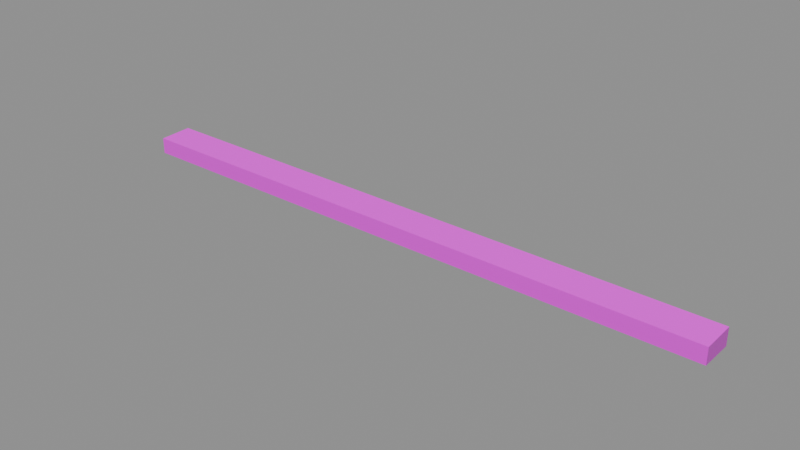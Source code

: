 # Source: arcade_entry_threshold.blend  (saved by Blender 5.2.44; exported with 4.5.12 LTS)
import bpy
from mathutils import Matrix  # noqa: F401  (used for matrix-valued properties, if any)

bpy.ops.wm.read_factory_settings(use_empty=True)
scene = bpy.context.scene
scene.name = 'Scene'

# ---- collections
col_closed_threshold_stock = bpy.data.collections.new('Closed threshold stock'); scene.collection.children.link(col_closed_threshold_stock)
col_closed_threshold_stock.hide_render = True
col_closed_threshold_stock.hide_viewport = True
col_gateway_threshold_export = bpy.data.collections.new('Gateway threshold export'); scene.collection.children.link(col_gateway_threshold_export)

# ---- images (referenced by path relative to the original .blend; pixels are not part of the script)
import os
ASSET_DIR = os.environ.get("B2B_ASSET_DIR", "")  # directory of the original .blend (textures are referenced by path, not embedded)
HERE = os.path.dirname(os.path.abspath(__file__))  # packed textures are extracted next to this script under _unpacked/

def load_image(name, relpath, width, height, colorspace="sRGB"):
    """Load a texture the original file referenced (path relative to the .blend, or extracted next to this script)."""
    p = next((c for c in (os.path.join(HERE, relpath), os.path.join(ASSET_DIR, relpath)) if relpath and os.path.exists(c)), "")
    if p:
        img = bpy.data.images.load(p, check_existing=True)
        img.name = name
    else:  # same state as the original file: an image datablock whose file is absent (Cycles renders it pink)
        img = bpy.data.images.new(name, width, height)
        img.source = "FILE"
        img.filepath = "//" + (relpath or name)
    img.colorspace_settings.name = colorspace
    return img
img_t_ai_materials_arcade_terrazzo_albedo_png = load_image('T_ai_materials_arcade_terrazzo_albedo.png', 'T_ai_materials_arcade_terrazzo_albedo.png', 1024, 1024, 'sRGB')
img_t_ai_materials_arcade_terrazzo_rough_png = load_image('T_ai_materials_arcade_terrazzo_rough.png', 'T_ai_materials_arcade_terrazzo_rough.png', 1024, 1024, 'Non-Color')
img_t_ai_materials_arcade_terrazzo_normal_png = load_image('T_ai_materials_arcade_terrazzo_normal.png', 'T_ai_materials_arcade_terrazzo_normal.png', 1024, 1024, 'Non-Color')

# ---- materials (node trees are filled in below, after node groups)
mat_arcadethresholdterrazzo = bpy.data.materials.new('ArcadeThresholdTerrazzo')

# ---- material node trees
mat_arcadethresholdterrazzo.use_nodes = True; mat_arcadethresholdterrazzo.node_tree.nodes.clear()
_N = mat_arcadethresholdterrazzo.node_tree.nodes; _L = mat_arcadethresholdterrazzo.node_tree.links
n0 = _N.new('ShaderNodeBsdfPrincipled'); n0.name = 'Principled BSDF'; n0.location = (-200, 100)
n0.inputs[10].default_value = 0.005
n1 = _N.new('ShaderNodeOutputMaterial'); n1.name = 'Material Output'; n1.location = (200, 100)
n2 = _N.new('ShaderNodeTexCoord'); n2.name = 'Texture Coordinate'; n2.location = (0, 0)
n3 = _N.new('ShaderNodeVectorMath'); n3.name = 'Vector Math'; n3.location = (0, 0)
n3.operation = 'SCALE'
n3.inputs[3].default_value = 2.5
n4 = _N.new('ShaderNodeTexImage'); n4.name = 'Image Texture'; n4.location = (0, 0)
n4.image = img_t_ai_materials_arcade_terrazzo_albedo_png
n5 = _N.new('ShaderNodeMixRGB'); n5.name = 'Mix (Legacy)'; n5.location = (0, 0)
n5.inputs[0].default_value = 1.0
n5.inputs[1].default_value = (0.5507, 0.4835, 0.4085, 1.0)
n6 = _N.new('ShaderNodeMixRGB'); n6.name = 'Mix (Legacy).001'; n6.location = (0, 0)
n6.blend_type = 'MULTIPLY'
n6.inputs[0].default_value = 1.0
n6.inputs[2].default_value = (1.0, 1.0, 1.0, 1.0)
n7 = _N.new('ShaderNodeTexImage'); n7.name = 'Image Texture.001'; n7.location = (0, 0)
n7.image = img_t_ai_materials_arcade_terrazzo_rough_png
n8 = _N.new('ShaderNodeMath'); n8.name = 'Math'; n8.location = (0, 0)
n8.operation = 'MULTIPLY'
n8.inputs[1].default_value = 1.0
n9 = _N.new('ShaderNodeTexImage'); n9.name = 'Image Texture.002'; n9.location = (0, 0)
n9.image = img_t_ai_materials_arcade_terrazzo_normal_png
n10 = _N.new('ShaderNodeNormalMap'); n10.name = 'Normal Map'; n10.location = (0, 0)
n10.width = 160
n10.inputs[0].default_value = 0.18
_L.new(n0.outputs[0], n1.inputs[0])
_L.new(n2.outputs[2], n3.inputs[0])
_L.new(n3.outputs[0], n4.inputs[0])
_L.new(n4.outputs[0], n5.inputs[2])
_L.new(n5.outputs[0], n6.inputs[1])
_L.new(n6.outputs[0], n0.inputs[0])
_L.new(n3.outputs[0], n7.inputs[0])
_L.new(n7.outputs[0], n8.inputs[0])
_L.new(n8.outputs[0], n0.inputs[2])
_L.new(n3.outputs[0], n9.inputs[0])
_L.new(n9.outputs[0], n10.inputs[1])
_L.new(n10.outputs[0], n0.inputs[5])
n1.is_active_output = True

# ---- meshes
me_arcadegatewaythreshold = bpy.data.meshes.new('ArcadeGatewayThreshold')
me_arcadegatewaythreshold.from_pydata([(11.0, -28.32, -0.16), (17.0, -28.32, -0.16), (11.0, -28.65, -0.16), (17.0, -28.65, -0.16), (11.0, -28.32, 0.01), (17.0, -28.32, 0.01), (11.0, -28.65, 0.0), (17.0, -28.65, 0.0)], [], [(0, 1, 3, 2), (4, 6, 7, 5), (0, 4, 5, 1), (2, 3, 7, 6), (0, 2, 6, 4), (1, 5, 7, 3)])
me_arcadegatewaythreshold.update()
me_arcadegatewaythreshold_001 = bpy.data.meshes.new('ArcadeGatewayThreshold.001')
me_arcadegatewaythreshold_001.from_pydata([(11.0, -28.32, -0.16), (17.0, -28.32, -0.16), (11.0, -28.65, -0.16), (17.0, -28.65, -0.16), (11.0, -28.32, 0.01), (17.0, -28.32, 0.01), (11.0, -28.65, 0.0), (17.0, -28.65, 0.0)], [], [(1, 2, 0), (6, 5, 4), (4, 1, 0), (3, 6, 2), (0, 6, 4), (1, 7, 3), (1, 3, 2), (6, 7, 5), (4, 5, 1), (3, 7, 6), (0, 2, 6), (1, 5, 7)])
_uv = me_arcadegatewaythreshold_001.uv_layers.new(name='Metres')
_uv.uv.foreach_set('vector', [0.0, 0.684, 6.0, 0.355, 6.0, 0.684, 0.0, 0.3682, 6.0, 0.6974, 0.0, 0.6974, 6.0, 1.01, 0.0, 0.84, 6.0, 0.84, 6.0, 0.84, 0.0, 1.0, 0.0, 0.84, 0.316, 0.84, 0.645, 1.0, 0.316, 1.01, 0.684, 0.84, 0.355, 1.0, 0.355, 0.84, 0.0, 0.684, 0.0, 0.355, 6.0, 0.355, 0.0, 0.3682, 6.0, 0.3682, 6.0, 0.6974, 6.0, 1.01, 0.0, 1.01, 0.0, 0.84, 6.0, 0.84, 6.0, 1.0, 0.0, 1.0, 0.316, 0.84, 0.645, 0.84, 0.645, 1.0, 0.684, 0.84, 0.684, 1.01, 0.355, 1.0])
me_arcadegatewaythreshold_001.materials.append(mat_arcadethresholdterrazzo)
me_arcadegatewaythreshold_001.update()
me_arcadegatewaythreshold_001.normals_split_custom_set([tuple(v) for v in zip(*[iter([0.0, 0.0, -1.0, 0.0, 0.0, -1.0, 0.0, 0.0, -1.0, 0.0, -0.03038, 0.9995, 0.0, -0.03038, 0.9995, 0.0, -0.03038, 0.9995, 0.0, 1.0, 0.0, 0.0, 1.0, 0.0, 0.0, 1.0, 0.0, 0.0, -1.0, 0.0, 0.0, -1.0, 0.0, 0.0, -1.0, 0.0, -1.0, 5.328e-07, 0.0, -1.0, 5.328e-07, 0.0, -1.0, 5.328e-07, 0.0, 1.0, 0.0, 0.0, 1.0, 0.0, 0.0, 1.0, 0.0, 0.0, 0.0, 0.0, -1.0, 0.0, 0.0, -1.0, 0.0, 0.0, -1.0, 0.0, -0.03038, 0.9995, 0.0, -0.03038, 0.9995, 0.0, -0.03038, 0.9995, 0.0, 1.0, 0.0, 0.0, 1.0, 0.0, 0.0, 1.0, 0.0, 0.0, -1.0, 0.0, 0.0, -1.0, 0.0, 0.0, -1.0, 0.0, -1.0, 0.0, 0.0, -1.0, 0.0, 0.0, -1.0, 0.0, 0.0, 1.0, -2.664e-06, 0.0, 1.0, -2.664e-06, 0.0, 1.0, -2.664e-06, 0.0])] * 3)])

# ---- objects
ob_editablegatewaythreshold = bpy.data.objects.new('EditableGatewayThreshold', me_arcadegatewaythreshold)
ob_arcadegatewaythreshold = bpy.data.objects.new('ArcadeGatewayThreshold', me_arcadegatewaythreshold_001)

# ---- transforms, parenting, visibility, modifiers, constraints
ob_editablegatewaythreshold.location = (0.0, 0.0, 0.0)
ob_arcadegatewaythreshold.location = (0.0, 0.0, 0.0)

# ---- collection membership
col_closed_threshold_stock.objects.link(ob_editablegatewaythreshold)
col_gateway_threshold_export.objects.link(ob_arcadegatewaythreshold)

# ---- scene / render settings (as saved in the file)
scene.frame_start = 1; scene.frame_end = 250; scene.frame_set(1)
scene.render.engine = 'BLENDER_EEVEE_NEXT'
scene.render.bake_bias = 0.0
scene.render.bake_samples = 0
scene.render.compositor_device = 'GPU'
scene.eevee.use_volume_custom_range = False
scene.eevee.fast_gi_thickness_near = 0.1
scene.eevee.fast_gi_thickness_far = 0.0
scene.eevee.ray_tracing_options.screen_trace_thickness = 0.1
bpy.context.view_layer.update()

# ---- added for rendering (the .blend has no active camera and no usable light): camera, sun + grey world if the file has none
cam_auto = bpy.data.cameras.new('AutoCamera')
cam_auto.lens = 50.0
cam_auto.sensor_width = 36.0
cam_auto.clip_end = 1000.0
ob_auto_camera = bpy.data.objects.new('AutoCamera', cam_auto)
scene.collection.objects.link(ob_auto_camera)
ob_auto_camera.location = (19.5619, -35.1548, 4.37453)
ob_auto_camera.rotation_euler = (1.09748, -7.21219e-08, 0.694738)
scene.camera = ob_auto_camera
light_auto_sun = bpy.data.lights.new('AutoSun', 'SUN')
light_auto_sun.energy = 3.0
light_auto_sun.angle = 0.0523599
ob_auto_sun = bpy.data.objects.new('AutoSun', light_auto_sun)
scene.collection.objects.link(ob_auto_sun)
ob_auto_sun.rotation_euler = (0.872665, 0.174533, 0.523599)
if scene.world is None:
    world_auto = bpy.data.worlds.new('AutoWorld')
    world_auto.color = (0.3, 0.3, 0.3)
    scene.world = world_auto
bpy.context.view_layer.update()
